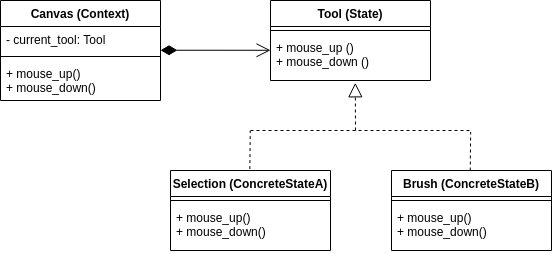

The diagram above was exported from draw.io. Its source (the exported page's mxGraphModel, read from the mxfile embedded in the PNG):
<mxGraphModel dx="750" dy="553" grid="1" gridSize="10" guides="1" tooltips="1" connect="1" arrows="1" fold="1" page="1" pageScale="1" pageWidth="850" pageHeight="1100" math="0" shadow="0">
  <root>
    <mxCell id="0" />
    <mxCell id="1" parent="0" />
    <mxCell id="2" value="Canvas (Context)" style="swimlane;fontStyle=1;align=center;verticalAlign=top;childLayout=stackLayout;horizontal=1;startSize=26;horizontalStack=0;resizeParent=1;resizeParentMax=0;resizeLast=0;collapsible=1;marginBottom=0;" vertex="1" parent="1">
      <mxGeometry x="220" y="230" width="160" height="100" as="geometry" />
    </mxCell>
    <mxCell id="3" value="- current_tool: Tool" style="text;strokeColor=none;fillColor=none;align=left;verticalAlign=top;spacingLeft=4;spacingRight=4;overflow=hidden;rotatable=0;points=[[0,0.5],[1,0.5]];portConstraint=eastwest;" vertex="1" parent="2">
      <mxGeometry y="26" width="160" height="26" as="geometry" />
    </mxCell>
    <mxCell id="4" value="" style="line;strokeWidth=1;fillColor=none;align=left;verticalAlign=middle;spacingTop=-1;spacingLeft=3;spacingRight=3;rotatable=0;labelPosition=right;points=[];portConstraint=eastwest;" vertex="1" parent="2">
      <mxGeometry y="52" width="160" height="8" as="geometry" />
    </mxCell>
    <mxCell id="5" value="+ mouse_up()&#10;+ mouse_down()" style="text;strokeColor=none;fillColor=none;align=left;verticalAlign=top;spacingLeft=4;spacingRight=4;overflow=hidden;rotatable=0;points=[[0,0.5],[1,0.5]];portConstraint=eastwest;" vertex="1" parent="2">
      <mxGeometry y="60" width="160" height="40" as="geometry" />
    </mxCell>
    <mxCell id="6" value="Tool (State)" style="swimlane;fontStyle=1;align=center;verticalAlign=top;childLayout=stackLayout;horizontal=1;startSize=26;horizontalStack=0;resizeParent=1;resizeParentMax=0;resizeLast=0;collapsible=1;marginBottom=0;" vertex="1" parent="1">
      <mxGeometry x="490" y="230" width="160" height="80" as="geometry" />
    </mxCell>
    <mxCell id="7" value="" style="line;strokeWidth=1;fillColor=none;align=left;verticalAlign=middle;spacingTop=-1;spacingLeft=3;spacingRight=3;rotatable=0;labelPosition=right;points=[];portConstraint=eastwest;" vertex="1" parent="6">
      <mxGeometry y="26" width="160" height="8" as="geometry" />
    </mxCell>
    <mxCell id="8" value="+ mouse_up ()&#10;+ mouse_down ()" style="text;strokeColor=none;fillColor=none;align=left;verticalAlign=top;spacingLeft=4;spacingRight=4;overflow=hidden;rotatable=0;points=[[0,0.5],[1,0.5]];portConstraint=eastwest;" vertex="1" parent="6">
      <mxGeometry y="34" width="160" height="46" as="geometry" />
    </mxCell>
    <mxCell id="9" value="Selection (ConcreteStateA)" style="swimlane;fontStyle=1;align=center;verticalAlign=top;childLayout=stackLayout;horizontal=1;startSize=26;horizontalStack=0;resizeParent=1;resizeParentMax=0;resizeLast=0;collapsible=1;marginBottom=0;" vertex="1" parent="1">
      <mxGeometry x="390" y="400" width="160" height="80" as="geometry" />
    </mxCell>
    <mxCell id="10" value="" style="line;strokeWidth=1;fillColor=none;align=left;verticalAlign=middle;spacingTop=-1;spacingLeft=3;spacingRight=3;rotatable=0;labelPosition=right;points=[];portConstraint=eastwest;" vertex="1" parent="9">
      <mxGeometry y="26" width="160" height="8" as="geometry" />
    </mxCell>
    <mxCell id="11" value="+ mouse_up()&#10;+ mouse_down()" style="text;strokeColor=none;fillColor=none;align=left;verticalAlign=top;spacingLeft=4;spacingRight=4;overflow=hidden;rotatable=0;points=[[0,0.5],[1,0.5]];portConstraint=eastwest;" vertex="1" parent="9">
      <mxGeometry y="34" width="160" height="46" as="geometry" />
    </mxCell>
    <mxCell id="12" value="Brush (ConcreteStateB)" style="swimlane;fontStyle=1;align=center;verticalAlign=top;childLayout=stackLayout;horizontal=1;startSize=26;horizontalStack=0;resizeParent=1;resizeParentMax=0;resizeLast=0;collapsible=1;marginBottom=0;" vertex="1" parent="1">
      <mxGeometry x="611" y="400" width="160" height="80" as="geometry" />
    </mxCell>
    <mxCell id="13" value="" style="line;strokeWidth=1;fillColor=none;align=left;verticalAlign=middle;spacingTop=-1;spacingLeft=3;spacingRight=3;rotatable=0;labelPosition=right;points=[];portConstraint=eastwest;" vertex="1" parent="12">
      <mxGeometry y="26" width="160" height="8" as="geometry" />
    </mxCell>
    <mxCell id="14" value="+ mouse_up()&#10;+ mouse_down()" style="text;strokeColor=none;fillColor=none;align=left;verticalAlign=top;spacingLeft=4;spacingRight=4;overflow=hidden;rotatable=0;points=[[0,0.5],[1,0.5]];portConstraint=eastwest;" vertex="1" parent="12">
      <mxGeometry y="34" width="160" height="46" as="geometry" />
    </mxCell>
    <mxCell id="15" value="" style="endArrow=open;html=1;endSize=12;startArrow=diamondThin;startSize=14;startFill=1;edgeStyle=orthogonalEdgeStyle;align=left;verticalAlign=bottom;entryX=0;entryY=0.343;entryDx=0;entryDy=0;entryPerimeter=0;" edge="1" target="8" parent="1">
      <mxGeometry x="-1" y="3" relative="1" as="geometry">
        <mxPoint x="380" y="279.76" as="sourcePoint" />
        <mxPoint x="480" y="279.76" as="targetPoint" />
      </mxGeometry>
    </mxCell>
    <mxCell id="16" value="" style="endArrow=block;dashed=1;endFill=0;endSize=12;html=1;entryX=0.53;entryY=1.05;entryDx=0;entryDy=0;entryPerimeter=0;" edge="1" target="8" parent="1">
      <mxGeometry width="160" relative="1" as="geometry">
        <mxPoint x="575" y="360" as="sourcePoint" />
        <mxPoint x="540" y="430" as="targetPoint" />
      </mxGeometry>
    </mxCell>
    <mxCell id="17" value="" style="endArrow=none;dashed=1;html=1;" edge="1" parent="1">
      <mxGeometry width="50" height="50" relative="1" as="geometry">
        <mxPoint x="470" y="360" as="sourcePoint" />
        <mxPoint x="690" y="360" as="targetPoint" />
      </mxGeometry>
    </mxCell>
    <mxCell id="18" value="" style="endArrow=none;dashed=1;html=1;exitX=0.496;exitY=-0.018;exitDx=0;exitDy=0;exitPerimeter=0;" edge="1" source="9" parent="1">
      <mxGeometry width="50" height="50" relative="1" as="geometry">
        <mxPoint x="469.76" y="390" as="sourcePoint" />
        <mxPoint x="469.76" y="360" as="targetPoint" />
      </mxGeometry>
    </mxCell>
    <mxCell id="19" value="" style="endArrow=none;dashed=1;html=1;exitX=0.496;exitY=-0.018;exitDx=0;exitDy=0;exitPerimeter=0;" edge="1" parent="1">
      <mxGeometry width="50" height="50" relative="1" as="geometry">
        <mxPoint x="689.76" y="400" as="sourcePoint" />
        <mxPoint x="690.1600000000001" y="361.44000000000005" as="targetPoint" />
      </mxGeometry>
    </mxCell>
  </root>
</mxGraphModel>